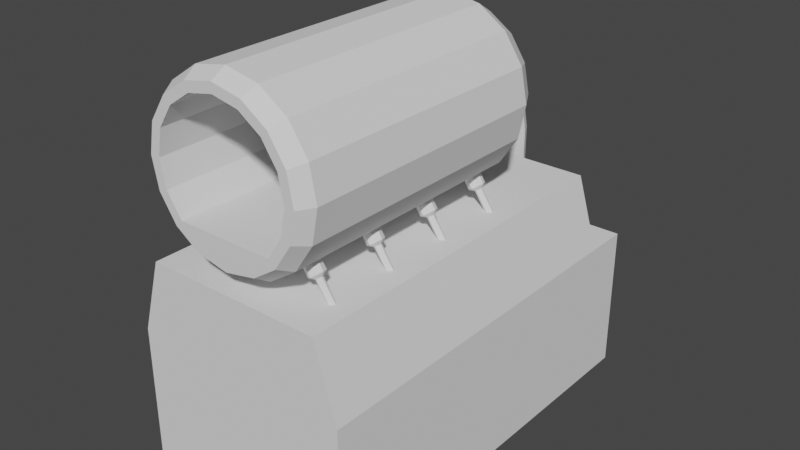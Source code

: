 # Source: ForgeBasic.blend  (saved by Blender 3.1.7; exported with 4.5.12 LTS)
import bpy
from mathutils import Matrix  # noqa: F401  (used for matrix-valued properties, if any)

bpy.ops.wm.read_factory_settings(use_empty=True)
scene = bpy.context.scene
scene.name = 'Scene'

# ---- collections
col_collection = bpy.data.collections.new('Collection'); scene.collection.children.link(col_collection)

# ---- world
world_world = bpy.data.worlds.new('World'); scene.world = world_world
world_world.use_nodes = True; world_world.node_tree.nodes.clear()
_N = world_world.node_tree.nodes; _L = world_world.node_tree.links
n0 = _N.new('ShaderNodeOutputWorld'); n0.name = 'World Output'; n0.location = (300, 300)
n1 = _N.new('ShaderNodeBackground'); n1.name = 'Background'; n1.location = (10, 300)
n1.inputs[0].default_value = (0.05088, 0.05088, 0.05088, 1.0)
_L.new(n1.outputs[0], n0.inputs[0])
n0.is_active_output = True
world_world.color = (0.05088, 0.05088, 0.05088)
world_world.use_sun_shadow = False
world_world.sun_shadow_jitter_overblur = 0.0

# ---- meshes
me_cube_001 = bpy.data.meshes.new('Cube.001')
me_cube_001.from_pydata([(-0.75, -1.0, -0.0025), (-0.6012, -1.0, 1.497), (-0.75, 1.5, -0.0025), (-0.6012, 1.5, 1.497), (0.75, -1.0, -0.0025), (0.6012, -1.0, 1.497), (0.75, 1.5, -0.0025), (0.6012, 1.5, 1.497), (-0.75, -1.0, 1.0), (-0.75, 1.5, 1.0), (0.75, 1.5, 1.0), (0.75, -1.0, 1.0), (-0.75, 1.8, 1.0), (-0.75, 1.8, -0.0025), (0.75, 1.8, -0.0025), (0.75, 1.8, 1.0)], [], [(8, 1, 3, 9), (9, 3, 7, 10), (10, 7, 5, 11), (11, 5, 1, 8), (2, 6, 4, 0), (7, 3, 1, 5), (4, 11, 8, 0), (6, 10, 11, 4), (10, 6, 14, 15), (0, 8, 9, 2), (13, 12, 15, 14), (6, 2, 13, 14), (9, 10, 15, 12), (2, 9, 12, 13)])
_uv = me_cube_001.uv_layers.new(name='UVMap')
_uv.uv.foreach_set('vector', [0.5, 0.0, 0.625, 0.0, 0.625, 0.25, 0.5, 0.25, 0.5, 0.25, 0.625, 0.25, 0.625, 0.5, 0.5, 0.5, 0.5, 0.5, 0.625, 0.5, 0.625, 0.75, 0.5, 0.75, 0.5, 0.75, 0.625, 0.75, 0.625, 1.0, 0.5, 1.0, 0.125, 0.5, 0.375, 0.5, 0.375, 0.75, 0.125, 0.75, 0.625, 0.5, 0.875, 0.5, 0.875, 0.75, 0.625, 0.75, 0.375, 0.75, 0.5, 0.75, 0.5, 1.0, 0.375, 1.0, 0.375, 0.5, 0.5, 0.5, 0.5, 0.75, 0.375, 0.75, 0.5, 0.5, 0.375, 0.5, 0.375, 0.5, 0.5, 0.5, 0.375, 0.0, 0.5, 0.0, 0.5, 0.25, 0.375, 0.25, 0.375, 0.25, 0.5, 0.25, 0.5, 0.5, 0.375, 0.5, 0.375, 0.5, 0.125, 0.5, 0.125, 0.5, 0.375, 0.5, 0.5, 0.25, 0.5, 0.5, 0.5, 0.5, 0.5, 0.25, 0.375, 0.25, 0.5, 0.25, 0.5, 0.25, 0.375, 0.25])
me_cube_001.use_remesh_fix_poles = True
me_cube_001.use_remesh_preserve_attributes = False
me_cube_001.update()
me_cylinder = bpy.data.meshes.new('Cylinder')
me_cylinder.from_pydata([(-9.249e-09, 0.8433, -0.8602), (-1.422e-08, 0.79, 1.0), (0.3227, 0.7791, -0.8602), (0.3023, 0.7299, 1.0), (0.5963, 0.5963, -0.8602), (0.5586, 0.5586, 1.0), (0.7791, 0.3227, -0.8602), (0.7299, 0.3023, 1.0), (0.8433, -5.129e-08, -0.8602), (0.79, -5.387e-08, 1.0), (0.7791, -0.3227, -0.8602), (0.7299, -0.3023, 1.0), (0.5963, -0.5963, -0.8602), (0.5586, -0.5586, 1.0), (0.3227, -0.6079, -0.8602), (0.3023, -0.5586, 1.0), (-7.545e-08, -0.6119, -0.8602), (-7.32e-08, -0.5586, 1.0), (-0.3227, -0.6079, -0.8602), (-0.3023, -0.5586, 1.0), (-0.5963, -0.5963, -0.8602), (-0.5586, -0.5586, 1.0), (-0.7791, -0.3227, -0.8602), (-0.7299, -0.3023, 1.0), (-0.8433, 1.315e-09, -0.8602), (-0.79, -2.293e-09, 1.0), (-0.7791, 0.3227, -0.8602), (-0.7299, 0.3023, 1.0), (-0.5963, 0.5963, -0.8602), (-0.5586, 0.5586, 1.0), (-0.3227, 0.7791, -0.8602), (-0.3023, 0.7299, 1.0), (0.0, 1.0, 0.9023), (-6.712e-09, 0.9009, 1.0), (0.3448, 0.8323, 1.0), (0.3827, 0.9239, 0.9023), (0.6371, 0.6371, 1.0), (0.7071, 0.7071, 0.9023), (0.8325, 0.3448, 1.0), (0.9239, 0.3827, 0.9023), (0.9012, -4.849e-08, 1.0), (1.0, -4.371e-08, 0.9023), (0.8328, -0.345, 1.0), (0.9239, -0.3827, 0.9023), (0.6376, -0.6376, 1.0), (0.7071, -0.7071, 0.9023), (0.3605, -0.8232, 1.0), (0.3827, -0.9239, 0.9023), (-8.404e-08, -0.8951, 1.0), (-8.742e-08, -1.0, 0.9023), (-0.3605, -0.8232, 1.0), (-0.3827, -0.9239, 0.9023), (-0.6376, -0.6376, 1.0), (-0.7071, -0.7071, 0.9023), (-0.8328, -0.345, 1.0), (-0.9239, -0.3827, 0.9023), (-0.9012, 5.235e-09, 1.0), (-1.0, 1.192e-08, 0.9023), (-0.8325, 0.3448, 1.0), (-0.9239, 0.3827, 0.9023), (-0.6371, 0.6371, 1.0), (-0.7071, 0.7071, 0.9023), (-0.3448, 0.8323, 1.0), (-0.3827, 0.9239, 0.9023), (-2.235e-08, 0.8324, -1.0), (0.0, 1.0, -0.8356), (0.3827, 0.9239, -0.8356), (0.3185, 0.769, -1.0), (0.7071, 0.7071, -0.8356), (0.5886, 0.5886, -1.0), (0.9239, 0.3827, -0.8356), (0.769, 0.3185, -1.0), (1.0, -4.371e-08, -0.8356), (0.8324, -5.96e-08, -1.0), (0.9239, -0.3827, -0.8356), (0.769, -0.3185, -1.0), (0.7071, -0.7071, -0.8356), (0.5886, -0.5886, -1.0), (0.3827, -0.9239, -0.8356), (0.3185, -0.769, -1.0), (-8.742e-08, -1.0, -0.8356), (-6.706e-08, -0.8324, -1.0), (-0.3827, -0.9239, -0.8356), (-0.3185, -0.769, -1.0), (-0.7071, -0.7071, -0.8356), (-0.5886, -0.5886, -1.0), (-0.9239, -0.3827, -0.8356), (-0.769, -0.3185, -1.0), (-1.0, 1.192e-08, -0.8356), (-0.8324, -1.118e-08, -1.0), (-0.9239, 0.3827, -0.8356), (-0.769, 0.3185, -1.0), (-0.7071, 0.7071, -0.8356), (-0.5886, 0.5886, -1.0), (-0.3827, 0.9239, -0.8356), (-0.3185, 0.769, -1.0)], [], [(66, 35, 37, 68), (36, 34, 3, 5), (38, 36, 5, 7), (40, 38, 7, 9), (42, 40, 9, 11), (44, 42, 11, 13), (46, 44, 13, 15), (48, 46, 15, 17), (50, 48, 17, 19), (52, 50, 19, 21), (54, 52, 21, 23), (56, 54, 23, 25), (58, 56, 25, 27), (60, 58, 27, 29), (62, 60, 29, 31), (33, 62, 31, 1), (94, 63, 32, 65), (0, 2, 3, 1), (2, 4, 5, 3), (4, 6, 7, 5), (6, 8, 9, 7), (8, 10, 11, 9), (10, 12, 13, 11), (12, 14, 15, 13), (14, 16, 17, 15), (16, 18, 19, 17), (18, 20, 21, 19), (20, 22, 23, 21), (22, 24, 25, 23), (24, 26, 27, 25), (26, 28, 29, 27), (28, 30, 31, 29), (30, 0, 1, 31), (0, 30, 28, 26, 24, 22, 20, 18, 16, 14, 12, 10, 8, 6, 4, 2), (64, 67, 69, 71, 73, 75, 77, 79, 81, 83, 85, 87, 89, 91, 93, 95), (70, 39, 41, 72), (72, 41, 43, 74), (74, 43, 45, 76), (76, 45, 47, 78), (78, 47, 49, 80), (80, 49, 51, 82), (82, 51, 53, 84), (84, 53, 55, 86), (86, 55, 57, 88), (88, 57, 59, 90), (90, 59, 61, 92), (92, 61, 63, 94), (68, 37, 39, 70), (35, 32, 33, 34), (37, 35, 34, 36), (39, 37, 36, 38), (41, 39, 38, 40), (43, 41, 40, 42), (45, 43, 42, 44), (47, 45, 44, 46), (49, 47, 46, 48), (51, 49, 48, 50), (53, 51, 50, 52), (55, 53, 52, 54), (57, 55, 54, 56), (59, 57, 56, 58), (61, 59, 58, 60), (63, 61, 60, 62), (32, 63, 62, 33), (34, 33, 1, 3), (65, 66, 67, 64), (66, 68, 69, 67), (68, 70, 71, 69), (70, 72, 73, 71), (72, 74, 75, 73), (74, 76, 77, 75), (76, 78, 79, 77), (78, 80, 81, 79), (80, 82, 83, 81), (82, 84, 85, 83), (84, 86, 87, 85), (86, 88, 89, 87), (88, 90, 91, 89), (90, 92, 93, 91), (92, 94, 95, 93), (94, 65, 64, 95), (65, 32, 35, 66)])
_uv = me_cylinder.uv_layers.new(name='UVMap')
_uv.uv.foreach_set('vector', [0.9375, 0.5411, 0.9375, 0.9756, 0.875, 0.9756, 0.875, 0.5411, 0.875, 1.0, 0.9375, 1.0, 0.9375, 1.0, 0.875, 1.0, 0.8125, 1.0, 0.875, 1.0, 0.875, 1.0, 0.8125, 1.0, 0.75, 1.0, 0.8125, 1.0, 0.8125, 1.0, 0.75, 1.0, 0.6875, 1.0, 0.75, 1.0, 0.75, 1.0, 0.6875, 1.0, 0.625, 1.0, 0.6875, 1.0, 0.6875, 1.0, 0.625, 1.0, 0.5625, 1.0, 0.625, 1.0, 0.625, 1.0, 0.5625, 1.0, 0.5, 1.0, 0.5625, 1.0, 0.5625, 1.0, 0.5, 1.0, 0.4375, 1.0, 0.5, 1.0, 0.5, 1.0, 0.4375, 1.0, 0.375, 1.0, 0.4375, 1.0, 0.4375, 1.0, 0.375, 1.0, 0.3125, 1.0, 0.375, 1.0, 0.375, 1.0, 0.3125, 1.0, 0.25, 1.0, 0.3125, 1.0, 0.3125, 1.0, 0.25, 1.0, 0.1875, 1.0, 0.25, 1.0, 0.25, 1.0, 0.1875, 1.0, 0.125, 1.0, 0.1875, 1.0, 0.1875, 1.0, 0.125, 1.0, 0.0625, 1.0, 0.125, 1.0, 0.125, 1.0, 0.0625, 1.0, 0.0, 1.0, 0.0625, 1.0, 0.0625, 1.0, 0.0, 1.0, 0.0625, 0.5411, 0.0625, 0.9756, 0.0, 0.9756, 0.0, 0.5411, 1.0, 0.5, 0.9375, 0.5, 0.9375, 1.0, 1.0, 1.0, 0.9375, 0.5, 0.875, 0.5, 0.875, 1.0, 0.9375, 1.0, 0.875, 0.5, 0.8125, 0.5, 0.8125, 1.0, 0.875, 1.0, 0.8125, 0.5, 0.75, 0.5, 0.75, 1.0, 0.8125, 1.0, 0.75, 0.5, 0.6875, 0.5, 0.6875, 1.0, 0.75, 1.0, 0.6875, 0.5, 0.625, 0.5, 0.625, 1.0, 0.6875, 1.0, 0.625, 0.5, 0.5625, 0.5, 0.5625, 1.0, 0.625, 1.0, 0.5625, 0.5, 0.5, 0.5, 0.5, 1.0, 0.5625, 1.0, 0.5, 0.5, 0.4375, 0.5, 0.4375, 1.0, 0.5, 1.0, 0.4375, 0.5, 0.375, 0.5, 0.375, 1.0, 0.4375, 1.0, 0.375, 0.5, 0.3125, 0.5, 0.3125, 1.0, 0.375, 1.0, 0.3125, 0.5, 0.25, 0.5, 0.25, 1.0, 0.3125, 1.0, 0.25, 0.5, 0.1875, 0.5, 0.1875, 1.0, 0.25, 1.0, 0.1875, 0.5, 0.125, 0.5, 0.125, 1.0, 0.1875, 1.0, 0.125, 0.5, 0.0625, 0.5, 0.0625, 1.0, 0.125, 1.0, 0.0625, 0.5, 0.0, 0.5, 0.0, 1.0, 0.0625, 1.0, 0.75, 0.49, 0.6582, 0.4717, 0.5803, 0.4197, 0.5283, 0.3418, 0.51, 0.25, 0.5283, 0.1582, 0.5803, 0.08029, 0.6582, 0.02827, 0.75, 0.01, 0.8418, 0.02827, 0.9197, 0.08029, 0.9717, 0.1582, 0.99, 0.25, 0.9717, 0.3418, 0.9197, 0.4197, 0.8418, 0.4717, 0.75, 0.4498, 0.8265, 0.4346, 0.8913, 0.3913, 0.9346, 0.3265, 0.9498, 0.25, 0.9346, 0.1735, 0.8913, 0.1087, 0.8265, 0.06543, 0.75, 0.05022, 0.6735, 0.06543, 0.6087, 0.1087, 0.5654, 0.1735, 0.5502, 0.25, 0.5654, 0.3265, 0.6087, 0.3913, 0.6735, 0.4346, 0.8125, 0.5411, 0.8125, 0.9756, 0.75, 0.9756, 0.75, 0.5411, 0.75, 0.5411, 0.75, 0.9756, 0.6875, 0.9756, 0.6875, 0.5411, 0.6875, 0.5411, 0.6875, 0.9756, 0.625, 0.9756, 0.625, 0.5411, 0.625, 0.5411, 0.625, 0.9756, 0.5625, 0.9756, 0.5625, 0.5411, 0.5625, 0.5411, 0.5625, 0.9756, 0.5, 0.9756, 0.5, 0.5411, 0.5, 0.5411, 0.5, 0.9756, 0.4375, 0.9756, 0.4375, 0.5411, 0.4375, 0.5411, 0.4375, 0.9756, 0.375, 0.9756, 0.375, 0.5411, 0.375, 0.5411, 0.375, 0.9756, 0.3125, 0.9756, 0.3125, 0.5411, 0.3125, 0.5411, 0.3125, 0.9756, 0.25, 0.9756, 0.25, 0.5411, 0.25, 0.5411, 0.25, 0.9756, 0.1875, 0.9756, 0.1875, 0.5411, 0.1875, 0.5411, 0.1875, 0.9756, 0.125, 0.9756, 0.125, 0.5411, 0.125, 0.5411, 0.125, 0.9756, 0.0625, 0.9756, 0.0625, 0.5411, 0.875, 0.5411, 0.875, 0.9756, 0.8125, 0.9756, 0.8125, 0.5411, 0.9375, 0.9756, 1.0, 0.9756, 1.0, 1.0, 0.9375, 1.0, 0.875, 0.9756, 0.9375, 0.9756, 0.9375, 1.0, 0.875, 1.0, 0.8125, 0.9756, 0.875, 0.9756, 0.875, 1.0, 0.8125, 1.0, 0.75, 0.9756, 0.8125, 0.9756, 0.8125, 1.0, 0.75, 1.0, 0.6875, 0.9756, 0.75, 0.9756, 0.75, 1.0, 0.6875, 1.0, 0.625, 0.9756, 0.6875, 0.9756, 0.6875, 1.0, 0.625, 1.0, 0.5625, 0.9756, 0.625, 0.9756, 0.625, 1.0, 0.5625, 1.0, 0.5, 0.9756, 0.5625, 0.9756, 0.5625, 1.0, 0.5, 1.0, 0.4375, 0.9756, 0.5, 0.9756, 0.5, 1.0, 0.4375, 1.0, 0.375, 0.9756, 0.4375, 0.9756, 0.4375, 1.0, 0.375, 1.0, 0.3125, 0.9756, 0.375, 0.9756, 0.375, 1.0, 0.3125, 1.0, 0.25, 0.9756, 0.3125, 0.9756, 0.3125, 1.0, 0.25, 1.0, 0.1875, 0.9756, 0.25, 0.9756, 0.25, 1.0, 0.1875, 1.0, 0.125, 0.9756, 0.1875, 0.9756, 0.1875, 1.0, 0.125, 1.0, 0.0625, 0.9756, 0.125, 0.9756, 0.125, 1.0, 0.0625, 1.0, 0.0, 0.9756, 0.0625, 0.9756, 0.0625, 1.0, 0.0, 1.0, 0.9375, 1.0, 1.0, 1.0, 1.0, 1.0, 0.9375, 1.0, 1.0, 0.5411, 0.9375, 0.5411, 0.9427, 0.5, 0.9948, 0.5, 0.9375, 0.5411, 0.875, 0.5411, 0.8802, 0.5, 0.9323, 0.5, 0.875, 0.5411, 0.8125, 0.5411, 0.8177, 0.5, 0.8698, 0.5, 0.8125, 0.5411, 0.75, 0.5411, 0.7552, 0.5, 0.8073, 0.5, 0.75, 0.5411, 0.6875, 0.5411, 0.6927, 0.5, 0.7448, 0.5, 0.6875, 0.5411, 0.625, 0.5411, 0.6302, 0.5, 0.6823, 0.5, 0.625, 0.5411, 0.5625, 0.5411, 0.5677, 0.5, 0.6198, 0.5, 0.5625, 0.5411, 0.5, 0.5411, 0.5052, 0.5, 0.5573, 0.5, 0.5, 0.5411, 0.4375, 0.5411, 0.4427, 0.5, 0.4948, 0.5, 0.4375, 0.5411, 0.375, 0.5411, 0.3802, 0.5, 0.4323, 0.5, 0.375, 0.5411, 0.3125, 0.5411, 0.3177, 0.5, 0.3698, 0.5, 0.3125, 0.5411, 0.25, 0.5411, 0.2552, 0.5, 0.3073, 0.5, 0.25, 0.5411, 0.1875, 0.5411, 0.1927, 0.5, 0.2448, 0.5, 0.1875, 0.5411, 0.125, 0.5411, 0.1302, 0.5, 0.1823, 0.5, 0.125, 0.5411, 0.0625, 0.5411, 0.06774, 0.5, 0.1198, 0.5, 0.0625, 0.5411, 0.0, 0.5411, 0.005237, 0.5, 0.05726, 0.5, 1.0, 0.5411, 1.0, 0.9756, 0.9375, 0.9756, 0.9375, 0.5411])
me_cylinder.use_remesh_fix_poles = True
me_cylinder.use_remesh_preserve_attributes = False
me_cylinder.update()
me_cylinder_001 = bpy.data.meshes.new('Cylinder.001')
me_cylinder_001.from_pydata([(-6.732, 0.4419, -0.8183), (-5.643, 1.0, 0.771), (-6.474, 0.3124, -0.9948), (-5.06, 0.7071, 0.3714), (-6.367, -4.748e-08, -1.068), (-4.818, -4.371e-08, 0.2058), (-6.474, -0.3124, -0.9948), (-5.06, -0.7071, 0.3714), (-6.732, -0.4419, -0.8183), (-5.643, -1.0, 0.771), (-6.99, -0.3124, -0.6417), (-6.226, -0.7071, 1.171), (-7.096, 5.316e-08, -0.5685), (-6.468, 1.192e-08, 1.336), (-6.99, 0.3124, -0.6417), (-6.226, 0.7071, 1.171), (-6.497, 1.0, -0.4751), (-5.913, 0.7071, -0.8747), (-5.672, -4.371e-08, -1.04), (-5.913, -0.7071, -0.8747), (-6.497, -1.0, -0.4751), (-7.08, -0.7071, -0.07539), (-7.322, 1.192e-08, 0.09015), (-7.08, 0.7071, -0.07539), (-8.49, 0.4419, -3.385), (-8.232, 0.3124, -3.561), (-8.126, -3.471e-08, -3.634), (-8.232, -0.3124, -3.561), (-8.49, -0.4419, -3.385), (-8.748, -0.3124, -3.208), (-8.855, 6.594e-08, -3.135), (-8.748, 0.3124, -3.208)], [], [(16, 1, 3, 17), (17, 3, 5, 18), (18, 5, 7, 19), (19, 7, 9, 20), (20, 9, 11, 21), (21, 11, 13, 22), (3, 1, 15, 13, 11, 9, 7, 5), (22, 13, 15, 23), (23, 15, 1, 16), (12, 14, 31, 30), (2, 0, 16, 17), (4, 2, 17, 18), (6, 4, 18, 19), (8, 6, 19, 20), (10, 8, 20, 21), (12, 10, 21, 22), (14, 12, 22, 23), (0, 14, 23, 16), (24, 25, 26, 27, 28, 29, 30, 31), (8, 10, 29, 28), (4, 6, 27, 26), (0, 2, 25, 24), (14, 0, 24, 31), (10, 12, 30, 29), (6, 8, 28, 27), (2, 4, 26, 25)])
_uv = me_cylinder_001.uv_layers.new(name='UVMap')
_uv.uv.foreach_set('vector', [1.0, 0.5, 1.0, 1.0, 0.875, 1.0, 0.875, 0.5, 0.875, 0.5, 0.875, 1.0, 0.75, 1.0, 0.75, 0.5, 0.75, 0.5, 0.75, 1.0, 0.625, 1.0, 0.625, 0.5, 0.625, 0.5, 0.625, 1.0, 0.5, 1.0, 0.5, 0.5, 0.5, 0.5, 0.5, 1.0, 0.375, 1.0, 0.375, 0.5, 0.375, 0.5, 0.375, 1.0, 0.25, 1.0, 0.25, 0.5, 0.4197, 0.4197, 0.25, 0.49, 0.08029, 0.4197, 0.01, 0.25, 0.08029, 0.08029, 0.25, 0.01, 0.4197, 0.08029, 0.49, 0.25, 0.25, 0.5, 0.25, 1.0, 0.125, 1.0, 0.125, 0.5, 0.125, 0.5, 0.125, 1.0, 0.0, 1.0, 0.0, 0.5, 0.644, 0.25, 0.675, 0.325, 0.675, 0.325, 0.644, 0.25, 0.825, 0.325, 0.75, 0.356, 0.75, 0.49, 0.9197, 0.4197, 0.856, 0.25, 0.825, 0.325, 0.9197, 0.4197, 0.99, 0.25, 0.825, 0.175, 0.856, 0.25, 0.99, 0.25, 0.9197, 0.08029, 0.75, 0.144, 0.825, 0.175, 0.9197, 0.08029, 0.75, 0.01, 0.675, 0.175, 0.75, 0.144, 0.75, 0.01, 0.5803, 0.08029, 0.644, 0.25, 0.675, 0.175, 0.5803, 0.08029, 0.51, 0.25, 0.675, 0.325, 0.644, 0.25, 0.51, 0.25, 0.5803, 0.4197, 0.75, 0.356, 0.675, 0.325, 0.5803, 0.4197, 0.75, 0.49, 0.75, 0.356, 0.825, 0.325, 0.856, 0.25, 0.825, 0.175, 0.75, 0.144, 0.675, 0.175, 0.644, 0.25, 0.675, 0.325, 0.75, 0.144, 0.675, 0.175, 0.675, 0.175, 0.75, 0.144, 0.856, 0.25, 0.825, 0.175, 0.825, 0.175, 0.856, 0.25, 0.75, 0.356, 0.825, 0.325, 0.825, 0.325, 0.75, 0.356, 0.675, 0.325, 0.75, 0.356, 0.75, 0.356, 0.675, 0.325, 0.675, 0.175, 0.644, 0.25, 0.644, 0.25, 0.675, 0.175, 0.825, 0.175, 0.75, 0.144, 0.75, 0.144, 0.825, 0.175, 0.825, 0.325, 0.856, 0.25, 0.856, 0.25, 0.825, 0.325])
me_cylinder_001.use_remesh_fix_poles = True
me_cylinder_001.use_remesh_preserve_attributes = False
me_cylinder_001.update()
me_cylinder_002 = bpy.data.meshes.new('Cylinder.002')
me_cylinder_002.from_pydata([(-1.068e-08, 0.5906, 0.1197), (0.0, 1.0, 1.0), (0.4176, 0.4176, 0.1197), (0.7071, 0.7071, 1.0), (0.5906, -3.874e-07, 0.1197), (1.0, -4.371e-08, 1.0), (0.4176, -0.4176, 0.1197), (0.7071, -0.7071, 1.0), (-6.231e-08, -0.5906, 0.1197), (-8.742e-08, -1.0, 1.0), (-0.4176, -0.4176, 0.1197), (-0.7071, -0.7071, 1.0), (-0.5906, -3.545e-07, 0.1197), (-1.0, 1.192e-08, 1.0), (-0.4176, 0.4176, 0.1197), (-0.7071, 0.7071, 1.0), (-1.655e-08, 0.1272, -0.6788), (0.3282, 0.009806, -0.6101), (0.4642, -0.2735, -0.4444), (0.3282, -0.5568, -0.2787), (-5.713e-08, -0.6742, -0.21), (-0.3282, -0.5568, -0.2787), (-0.4642, -0.2735, -0.4444), (-0.3282, 0.009806, -0.6101), (-1.664e-08, -0.4139, -1.469), (0.2924, -0.5064, -1.391), (0.4135, -0.7298, -1.202), (0.2924, -0.9532, -1.013), (-5.279e-08, -1.046, -0.9352), (-0.2924, -0.9532, -1.013), (-0.4135, -0.7298, -1.202), (-0.2924, -0.5064, -1.391), (2.82e-10, -1.334, -2.057), (0.258, -1.382, -1.962), (0.3649, -1.497, -1.731), (0.258, -1.612, -1.5), (-3.162e-08, -1.66, -1.404), (-0.258, -1.612, -1.5), (-0.3649, -1.497, -1.731), (-0.258, -1.382, -1.962), (2.703e-08, -2.463, -2.327), (0.2573, -2.461, -2.221), (0.3639, -2.457, -1.964), (0.2573, -2.452, -1.706), (-4.786e-09, -2.45, -1.6), (-0.2573, -2.452, -1.706), (-0.3639, -2.457, -1.964), (-0.2573, -2.461, -2.221), (2.73e-08, -5.931, -2.339), (0.2483, -5.93, -2.236), (0.3512, -5.926, -1.988), (0.2483, -5.921, -1.74), (-3.405e-09, -5.92, -1.637), (-0.2483, -5.921, -1.74), (-0.3512, -5.926, -1.988), (-0.2483, -5.93, -2.236)], [], [(0, 1, 3, 2), (2, 3, 5, 4), (4, 5, 7, 6), (6, 7, 9, 8), (8, 9, 11, 10), (10, 11, 13, 12), (3, 1, 15, 13, 11, 9, 7, 5), (12, 13, 15, 14), (14, 15, 1, 0), (6, 8, 20, 19), (22, 23, 31, 30), (12, 14, 23, 22), (2, 4, 18, 17), (8, 10, 21, 20), (14, 0, 16, 23), (0, 2, 17, 16), (4, 6, 19, 18), (10, 12, 22, 21), (27, 28, 36, 35), (20, 21, 29, 28), (18, 19, 27, 26), (16, 17, 25, 24), (23, 16, 24, 31), (21, 22, 30, 29), (19, 20, 28, 27), (17, 18, 26, 25), (39, 32, 40, 47), (25, 26, 34, 33), (30, 31, 39, 38), (28, 29, 37, 36), (26, 27, 35, 34), (24, 25, 33, 32), (31, 24, 32, 39), (29, 30, 38, 37), (44, 45, 53, 52), (37, 38, 46, 45), (35, 36, 44, 43), (33, 34, 42, 41), (38, 39, 47, 46), (36, 37, 45, 44), (34, 35, 43, 42), (32, 33, 41, 40), (48, 49, 50, 51, 52, 53, 54, 55), (42, 43, 51, 50), (40, 41, 49, 48), (47, 40, 48, 55), (45, 46, 54, 53), (43, 44, 52, 51), (41, 42, 50, 49), (46, 47, 55, 54)])
_uv = me_cylinder_002.uv_layers.new(name='UVMap')
_uv.uv.foreach_set('vector', [1.0, 0.5, 1.0, 1.0, 0.875, 1.0, 0.875, 0.5, 0.875, 0.5, 0.875, 1.0, 0.75, 1.0, 0.75, 0.5, 0.75, 0.5, 0.75, 1.0, 0.625, 1.0, 0.625, 0.5, 0.625, 0.5, 0.625, 1.0, 0.5, 1.0, 0.5, 0.5, 0.5, 0.5, 0.5, 1.0, 0.375, 1.0, 0.375, 0.5, 0.375, 0.5, 0.375, 1.0, 0.25, 1.0, 0.25, 0.5, 0.4197, 0.4197, 0.25, 0.49, 0.08029, 0.4197, 0.01, 0.25, 0.08029, 0.08029, 0.25, 0.01, 0.4197, 0.08029, 0.49, 0.25, 0.25, 0.5, 0.25, 1.0, 0.125, 1.0, 0.125, 0.5, 0.125, 0.5, 0.125, 1.0, 0.0, 1.0, 0.0, 0.5, 0.625, 0.5, 0.5, 0.5, 0.5, 0.5, 0.625, 0.5, 0.25, 0.5, 0.125, 0.5, 0.125, 0.5, 0.25, 0.5, 0.25, 0.5, 0.125, 0.5, 0.125, 0.5, 0.25, 0.5, 0.875, 0.5, 0.75, 0.5, 0.75, 0.5, 0.875, 0.5, 0.5, 0.5, 0.375, 0.5, 0.375, 0.5, 0.5, 0.5, 0.125, 0.5, 0.0, 0.5, 0.0, 0.5, 0.125, 0.5, 1.0, 0.5, 0.875, 0.5, 0.875, 0.5, 1.0, 0.5, 0.75, 0.5, 0.625, 0.5, 0.625, 0.5, 0.75, 0.5, 0.375, 0.5, 0.25, 0.5, 0.25, 0.5, 0.375, 0.5, 0.625, 0.5, 0.5, 0.5, 0.5, 0.5, 0.625, 0.5, 0.5, 0.5, 0.375, 0.5, 0.375, 0.5, 0.5, 0.5, 0.75, 0.5, 0.625, 0.5, 0.625, 0.5, 0.75, 0.5, 1.0, 0.5, 0.875, 0.5, 0.875, 0.5, 1.0, 0.5, 0.125, 0.5, 0.0, 0.5, 0.0, 0.5, 0.125, 0.5, 0.375, 0.5, 0.25, 0.5, 0.25, 0.5, 0.375, 0.5, 0.625, 0.5, 0.5, 0.5, 0.5, 0.5, 0.625, 0.5, 0.875, 0.5, 0.75, 0.5, 0.75, 0.5, 0.875, 0.5, 0.125, 0.5, 0.0, 0.5, 0.0, 0.5, 0.125, 0.5, 0.875, 0.5, 0.75, 0.5, 0.75, 0.5, 0.875, 0.5, 0.25, 0.5, 0.125, 0.5, 0.125, 0.5, 0.25, 0.5, 0.5, 0.5, 0.375, 0.5, 0.375, 0.5, 0.5, 0.5, 0.75, 0.5, 0.625, 0.5, 0.625, 0.5, 0.75, 0.5, 1.0, 0.5, 0.875, 0.5, 0.875, 0.5, 1.0, 0.5, 0.125, 0.5, 0.0, 0.5, 0.0, 0.5, 0.125, 0.5, 0.375, 0.5, 0.25, 0.5, 0.25, 0.5, 0.375, 0.5, 0.5, 0.5, 0.375, 0.5, 0.375, 0.5, 0.5, 0.5, 0.375, 0.5, 0.25, 0.5, 0.25, 0.5, 0.375, 0.5, 0.625, 0.5, 0.5, 0.5, 0.5, 0.5, 0.625, 0.5, 0.875, 0.5, 0.75, 0.5, 0.75, 0.5, 0.875, 0.5, 0.25, 0.5, 0.125, 0.5, 0.125, 0.5, 0.25, 0.5, 0.5, 0.5, 0.375, 0.5, 0.375, 0.5, 0.5, 0.5, 0.75, 0.5, 0.625, 0.5, 0.625, 0.5, 0.75, 0.5, 1.0, 0.5, 0.875, 0.5, 0.875, 0.5, 1.0, 0.5, 1.0, 0.5, 0.875, 0.5, 0.75, 0.5, 0.625, 0.5, 0.5, 0.5, 0.375, 0.5, 0.25, 0.5, 0.125, 0.5, 0.75, 0.5, 0.625, 0.5, 0.625, 0.5, 0.75, 0.5, 1.0, 0.5, 0.875, 0.5, 0.875, 0.5, 1.0, 0.5, 0.125, 0.5, 0.0, 0.5, 0.0, 0.5, 0.125, 0.5, 0.375, 0.5, 0.25, 0.5, 0.25, 0.5, 0.375, 0.5, 0.625, 0.5, 0.5, 0.5, 0.5, 0.5, 0.625, 0.5, 0.875, 0.5, 0.75, 0.5, 0.75, 0.5, 0.875, 0.5, 0.25, 0.5, 0.125, 0.5, 0.125, 0.5, 0.25, 0.5])
me_cylinder_002.use_remesh_fix_poles = True
me_cylinder_002.use_remesh_preserve_attributes = False
me_cylinder_002.update()

# ---- objects
ob_cube = bpy.data.objects.new('Cube', me_cube_001)
ob_cylinder = bpy.data.objects.new('Cylinder', me_cylinder)
ob_cylinder_001 = bpy.data.objects.new('Cylinder.001', me_cylinder_001)
ob_cylinder_002 = bpy.data.objects.new('Cylinder.002', me_cylinder_002)

# ---- transforms, parenting, visibility, modifiers, constraints
ob_cube.location = (0.0, 0.0, 0.0)
ob_cylinder.location = (0.0, 0.0, 2.17)
ob_cylinder.rotation_euler = (1.571, -0.0, 0.0)
ob_cylinder.scale = (0.5808, 0.5808, 1.009)
ob_cylinder_001.location = (0.0008611, 0.7, 1.66)
ob_cylinder_001.scale = (0.05415, 0.05415, 0.05415)
_m = ob_cylinder_001.modifiers.new('Mirror', 'MIRROR')
_m = ob_cylinder_001.modifiers.new('Array', 'ARRAY')
_m.count = 4
_m.relative_offset_displace = (0.0, -4.3, 0.0)
ob_cylinder_002.location = (0.0, 1.2, 2.17)
ob_cylinder_002.rotation_euler = (1.571, -0.0, 0.0)
ob_cylinder_002.scale = (0.2143, 0.2143, 0.2143)

# ---- collection membership
col_collection.objects.link(ob_cube)
col_collection.objects.link(ob_cylinder)
col_collection.objects.link(ob_cylinder_001)
col_collection.objects.link(ob_cylinder_002)

# ---- scene / render settings (as saved in the file)
scene.frame_start = 1; scene.frame_end = 250; scene.frame_set(1)
scene.render.engine = 'BLENDER_EEVEE_NEXT'
scene.cycles.sampling_pattern = 'TABULATED_SOBOL'
scene.cycles.use_light_tree = False
scene.view_settings.view_transform = 'Filmic'
bpy.context.view_layer.update()

# ---- added for rendering (the .blend has no active camera and no usable light): camera, sun
cam_auto = bpy.data.cameras.new('AutoCamera')
cam_auto.lens = 50.0
cam_auto.sensor_width = 36.0
cam_auto.clip_end = 1000.0
ob_auto_camera = bpy.data.objects.new('AutoCamera', cam_auto)
scene.collection.objects.link(ob_auto_camera)
ob_auto_camera.location = (3.89482, -4.27837, 4.48988)
ob_auto_camera.rotation_euler = (1.09748, -7.21219e-08, 0.694738)
scene.camera = ob_auto_camera
light_auto_sun = bpy.data.lights.new('AutoSun', 'SUN')
light_auto_sun.energy = 3.0
light_auto_sun.angle = 0.0523599
ob_auto_sun = bpy.data.objects.new('AutoSun', light_auto_sun)
scene.collection.objects.link(ob_auto_sun)
ob_auto_sun.rotation_euler = (0.872665, 0.174533, 0.523599)
bpy.context.view_layer.update()
